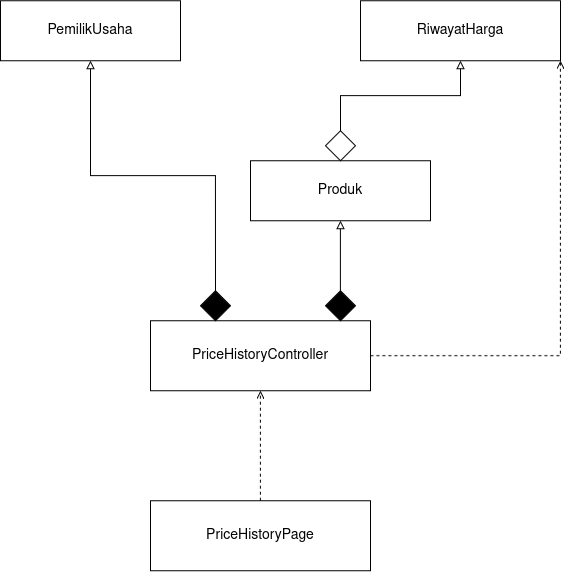

The diagram above was exported from draw.io. Its source (the exported page's mxGraphModel, read from the mxfile embedded in the PNG):
<mxGraphModel dx="896" dy="503" grid="1" gridSize="10" guides="1" tooltips="1" connect="1" arrows="1" fold="1" page="1" pageScale="1" pageWidth="850" pageHeight="1100" math="0" shadow="0">
  <root>
    <mxCell id="0" />
    <mxCell id="1" parent="0" />
    <mxCell id="pu2" parent="1" style="rounded=0;whiteSpace=wrap;html=1;fillColor=#ffffff;strokeColor=#000000;fontSize=14;" value="PemilikUsaha" vertex="1">
      <mxGeometry height="60" width="180" x="40" y="40" as="geometry" />
    </mxCell>
    <mxCell id="rh" parent="1" style="rounded=0;whiteSpace=wrap;html=1;fillColor=#ffffff;strokeColor=#000000;fontSize=14;" value="RiwayatHarga" vertex="1">
      <mxGeometry height="60" width="200" x="400" y="40" as="geometry" />
    </mxCell>
    <mxCell id="pr2" parent="1" style="rounded=0;whiteSpace=wrap;html=1;fillColor=#ffffff;strokeColor=#000000;fontSize=14;" value="Produk" vertex="1">
      <mxGeometry height="60" width="180" x="290" y="200" as="geometry" />
    </mxCell>
    <mxCell id="ctrl2" parent="1" style="rounded=0;whiteSpace=wrap;html=1;fillColor=#ffffff;strokeColor=#000000;fontSize=14;" value="PriceHistoryController" vertex="1">
      <mxGeometry height="70" width="220" x="190" y="360" as="geometry" />
    </mxCell>
    <mxCell id="page2" parent="1" style="rounded=0;whiteSpace=wrap;html=1;fillColor=#ffffff;strokeColor=#000000;fontSize=14;" value="PriceHistoryPage" vertex="1">
      <mxGeometry height="70" width="220" x="190" y="540" as="geometry" />
    </mxCell>
    <mxCell id="dk" parent="1" style="rhombus;whiteSpace=wrap;html=1;fillColor=#ffffff;strokeColor=#000000;" value="" vertex="1">
      <mxGeometry height="30" width="30" x="365" y="170" as="geometry" />
    </mxCell>
    <mxCell id="g1" edge="1" parent="1" source="dk" style="edgeStyle=orthogonalEdgeStyle;endArrow=block;endFill=0;html=1;strokeColor=#000000;exitX=0.5;exitY=0;entryX=0.5;entryY=1;rounded=0;" target="rh">
      <mxGeometry relative="1" as="geometry" />
    </mxCell>
    <mxCell id="g2" edge="1" parent="1" source="dk" style="endArrow=none;html=1;strokeColor=#000000;" target="pr2">
      <mxGeometry relative="1" as="geometry" />
    </mxCell>
    <mxCell id="d1" parent="1" style="rhombus;whiteSpace=wrap;html=1;fillColor=#000000;strokeColor=#000000;" value="" vertex="1">
      <mxGeometry height="30" width="30" x="240" y="330" as="geometry" />
    </mxCell>
    <mxCell id="d2" parent="1" style="rhombus;whiteSpace=wrap;html=1;fillColor=#000000;strokeColor=#000000;" value="" vertex="1">
      <mxGeometry height="30" width="30" x="365" y="330" as="geometry" />
    </mxCell>
    <mxCell id="e1" edge="1" parent="1" source="d1" style="edgeStyle=orthogonalEdgeStyle;endArrow=block;endFill=0;html=1;strokeColor=#000000;exitX=0.5;exitY=0;entryX=0.5;entryY=1;rounded=0;" target="pu2">
      <mxGeometry relative="1" as="geometry" />
    </mxCell>
    <mxCell id="e2" edge="1" parent="1" source="d2" style="edgeStyle=orthogonalEdgeStyle;endArrow=block;endFill=0;html=1;strokeColor=#000000;exitX=0.5;exitY=0;entryX=0.5;entryY=1;rounded=0;" target="pr2">
      <mxGeometry relative="1" as="geometry" />
    </mxCell>
    <mxCell id="e5" edge="1" parent="1" source="ctrl2" style="edgeStyle=orthogonalEdgeStyle;endArrow=open;dashed=1;html=1;strokeColor=#000000;exitX=1;exitY=0.5;entryX=1;entryY=1;rounded=0;" target="rh">
      <mxGeometry relative="1" as="geometry" />
    </mxCell>
    <mxCell id="e6" edge="1" parent="1" source="page2" style="endArrow=open;dashed=1;html=1;strokeColor=#000000;" target="ctrl2">
      <mxGeometry relative="1" as="geometry" />
    </mxCell>
  </root>
</mxGraphModel>